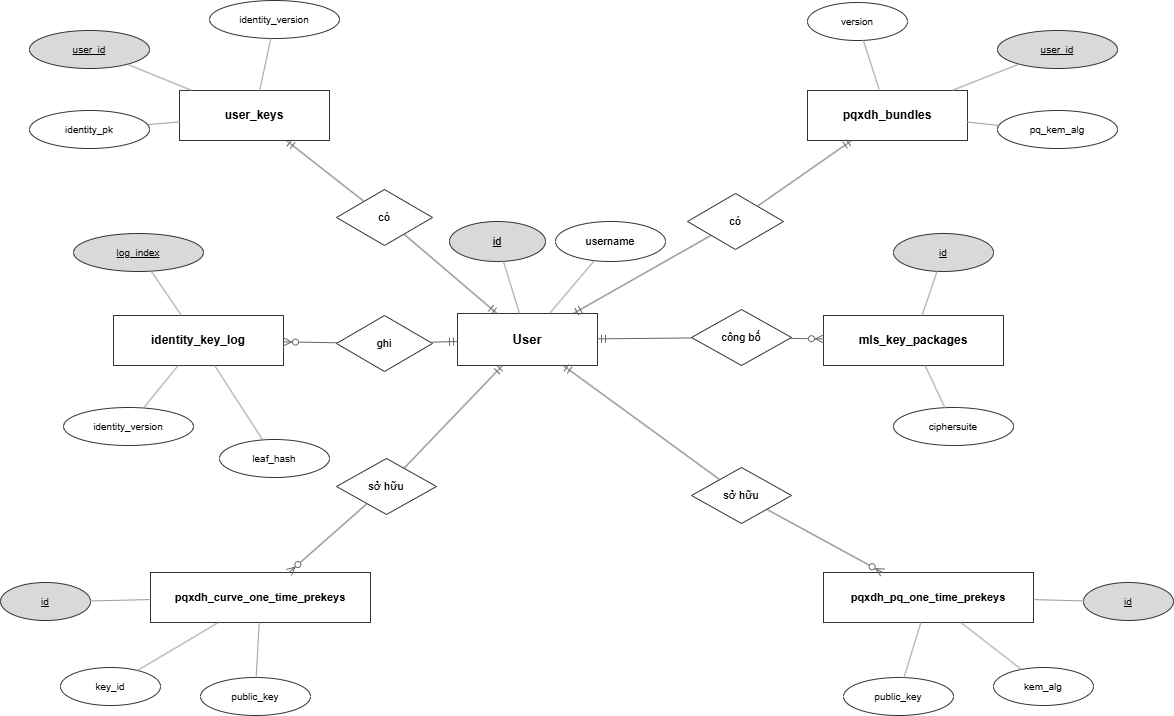

The diagram above was exported from draw.io. Its source (the exported page's mxGraphModel, read from the mxfile embedded in the PNG):
<mxGraphModel dx="1739" dy="1051" grid="0" gridSize="10" guides="1" tooltips="1" connect="1" arrows="1" fold="1" page="1" pageScale="1" pageWidth="1580" pageHeight="1030" math="0" shadow="0">
  <root>
    <mxCell id="0" />
    <mxCell id="1" parent="0" />
    <mxCell id="users" parent="1" style="rounded=0;whiteSpace=wrap;html=1;fillColor=#ffffff;strokeColor=#333333;fontSize=13;fontStyle=1;" value="User" vertex="1">
      <mxGeometry height="52" width="140" x="670" y="465" as="geometry" />
    </mxCell>
    <mxCell id="u_id" parent="1" style="ellipse;whiteSpace=wrap;html=1;fillColor=#d9d9d9;strokeColor=#333333;fontSize=11;" value="&lt;u&gt;id&lt;/u&gt;" vertex="1">
      <mxGeometry height="40" width="96" x="662" y="373" as="geometry" />
    </mxCell>
    <mxCell id="u_name" parent="1" style="ellipse;whiteSpace=wrap;html=1;fillColor=#ffffff;strokeColor=#333333;fontSize=11;" value="username" vertex="1">
      <mxGeometry height="40" width="110" x="768" y="373" as="geometry" />
    </mxCell>
    <mxCell id="user_keys" parent="1" style="rounded=0;whiteSpace=wrap;html=1;fillColor=#ffffff;strokeColor=#333333;fontSize=12;fontStyle=1;" value="user_keys" vertex="1">
      <mxGeometry height="50" width="150" x="392" y="242" as="geometry" />
    </mxCell>
    <mxCell id="uk_id" parent="1" style="ellipse;whiteSpace=wrap;html=1;fillColor=#d9d9d9;strokeColor=#333333;fontSize=10;" value="&lt;u&gt;user_id&lt;/u&gt;" vertex="1">
      <mxGeometry height="38" width="120" x="242" y="182" as="geometry" />
    </mxCell>
    <mxCell id="uk_ipk" parent="1" style="ellipse;whiteSpace=wrap;html=1;fillColor=#ffffff;strokeColor=#333333;fontSize=10;" value="identity_pk" vertex="1">
      <mxGeometry height="38" width="120" x="242" y="262" as="geometry" />
    </mxCell>
    <mxCell id="uk_iv" parent="1" style="ellipse;whiteSpace=wrap;html=1;fillColor=#ffffff;strokeColor=#333333;fontSize=10;" value="identity_version" vertex="1">
      <mxGeometry height="38" width="130" x="422" y="152" as="geometry" />
    </mxCell>
    <mxCell id="d_uk" parent="1" style="rhombus;whiteSpace=wrap;html=1;fillColor=#ffffff;strokeColor=#333333;fontSize=11;" value="có" vertex="1">
      <mxGeometry height="56" width="96" x="549" y="341" as="geometry" />
    </mxCell>
    <mxCell id="pqxdh_bundles" parent="1" style="rounded=0;whiteSpace=wrap;html=1;fillColor=#ffffff;strokeColor=#333333;fontSize=12;fontStyle=1;" value="pqxdh_bundles" vertex="1">
      <mxGeometry height="50" width="160" x="1020" y="242" as="geometry" />
    </mxCell>
    <mxCell id="pb_id" parent="1" style="ellipse;whiteSpace=wrap;html=1;fillColor=#d9d9d9;strokeColor=#333333;fontSize=10;" value="&lt;u&gt;user_id&lt;/u&gt;" vertex="1">
      <mxGeometry height="38" width="120" x="1210" y="182" as="geometry" />
    </mxCell>
    <mxCell id="pb_alg" parent="1" style="ellipse;whiteSpace=wrap;html=1;fillColor=#ffffff;strokeColor=#333333;fontSize=10;" value="pq_kem_alg" vertex="1">
      <mxGeometry height="38" width="120" x="1210" y="262" as="geometry" />
    </mxCell>
    <mxCell id="pb_v" parent="1" style="ellipse;whiteSpace=wrap;html=1;fillColor=#ffffff;strokeColor=#333333;fontSize=10;" value="version" vertex="1">
      <mxGeometry height="38" width="100" x="1020" y="154" as="geometry" />
    </mxCell>
    <mxCell id="d_pb" parent="1" style="rhombus;whiteSpace=wrap;html=1;fillColor=#ffffff;strokeColor=#333333;fontSize=11;" value="có" vertex="1">
      <mxGeometry height="56" width="96" x="900" y="345" as="geometry" />
    </mxCell>
    <mxCell id="identity_key_log" parent="1" style="rounded=0;whiteSpace=wrap;html=1;fillColor=#ffffff;strokeColor=#333333;fontSize=12;fontStyle=1;" value="identity_key_log" vertex="1">
      <mxGeometry height="50" width="170" x="326" y="467" as="geometry" />
    </mxCell>
    <mxCell id="ikl_id" parent="1" style="ellipse;whiteSpace=wrap;html=1;fillColor=#d9d9d9;strokeColor=#333333;fontSize=10;" value="&lt;u&gt;log_index&lt;/u&gt;" vertex="1">
      <mxGeometry height="38" width="130" x="286" y="385" as="geometry" />
    </mxCell>
    <mxCell id="ikl_iv" parent="1" style="ellipse;whiteSpace=wrap;html=1;fillColor=#ffffff;strokeColor=#333333;fontSize=10;" value="identity_version" vertex="1">
      <mxGeometry height="38" width="130" x="276" y="559" as="geometry" />
    </mxCell>
    <mxCell id="ikl_lh" parent="1" style="ellipse;whiteSpace=wrap;html=1;fillColor=#ffffff;strokeColor=#333333;fontSize=10;" value="leaf_hash" vertex="1">
      <mxGeometry height="38" width="110" x="432" y="591" as="geometry" />
    </mxCell>
    <mxCell id="d_ikl" parent="1" style="rhombus;whiteSpace=wrap;html=1;fillColor=#ffffff;strokeColor=#333333;fontSize=11;" value="ghi" vertex="1">
      <mxGeometry height="56" width="96" x="549" y="467" as="geometry" />
    </mxCell>
    <mxCell id="mls_key_packages" parent="1" style="rounded=0;whiteSpace=wrap;html=1;fillColor=#ffffff;strokeColor=#333333;fontSize=12;fontStyle=1;" value="mls_key_packages" vertex="1">
      <mxGeometry height="50" width="180" x="1036" y="467" as="geometry" />
    </mxCell>
    <mxCell id="mkp_id" parent="1" style="ellipse;whiteSpace=wrap;html=1;fillColor=#d9d9d9;strokeColor=#333333;fontSize=10;" value="&lt;u&gt;id&lt;/u&gt;" vertex="1">
      <mxGeometry height="38" width="100" x="1106" y="385" as="geometry" />
    </mxCell>
    <mxCell id="mkp_cs" parent="1" style="ellipse;whiteSpace=wrap;html=1;fillColor=#ffffff;strokeColor=#333333;fontSize=10;" value="ciphersuite" vertex="1">
      <mxGeometry height="38" width="120" x="1106" y="559" as="geometry" />
    </mxCell>
    <mxCell id="d_mkp" parent="1" style="rhombus;whiteSpace=wrap;html=1;fillColor=#ffffff;strokeColor=#333333;fontSize=11;" value="công bố" vertex="1">
      <mxGeometry height="56" width="100" x="904" y="461" as="geometry" />
    </mxCell>
    <mxCell id="pqxdh_curve_otk" parent="1" style="rounded=0;whiteSpace=wrap;html=1;fillColor=#ffffff;strokeColor=#333333;fontSize=11;fontStyle=1;" value="pqxdh_curve_one_time_prekeys" vertex="1">
      <mxGeometry height="50" width="220" x="363" y="724" as="geometry" />
    </mxCell>
    <mxCell id="cotk_id" parent="1" style="ellipse;whiteSpace=wrap;html=1;fillColor=#d9d9d9;strokeColor=#333333;fontSize=10;" value="&lt;u&gt;id&lt;/u&gt;" vertex="1">
      <mxGeometry height="38" width="90" x="213" y="734" as="geometry" />
    </mxCell>
    <mxCell id="cotk_kid" parent="1" style="ellipse;whiteSpace=wrap;html=1;fillColor=#ffffff;strokeColor=#333333;fontSize=10;" value="key_id" vertex="1">
      <mxGeometry height="38" width="100" x="273" y="819" as="geometry" />
    </mxCell>
    <mxCell id="cotk_pk" parent="1" style="ellipse;whiteSpace=wrap;html=1;fillColor=#ffffff;strokeColor=#333333;fontSize=10;" value="public_key" vertex="1">
      <mxGeometry height="38" width="110" x="413" y="829" as="geometry" />
    </mxCell>
    <mxCell id="d_cotk" parent="1" style="rhombus;whiteSpace=wrap;html=1;fillColor=#ffffff;strokeColor=#333333;fontSize=11;" value="sở hữu" vertex="1">
      <mxGeometry height="56" width="100" x="549" y="610" as="geometry" />
    </mxCell>
    <mxCell id="pqxdh_pq_otk" parent="1" style="rounded=0;whiteSpace=wrap;html=1;fillColor=#ffffff;strokeColor=#333333;fontSize=11;fontStyle=1;" value="pqxdh_pq_one_time_prekeys" vertex="1">
      <mxGeometry height="50" width="210" x="1036" y="724" as="geometry" />
    </mxCell>
    <mxCell id="potk_id" parent="1" style="ellipse;whiteSpace=wrap;html=1;fillColor=#d9d9d9;strokeColor=#333333;fontSize=10;" value="&lt;u&gt;id&lt;/u&gt;" vertex="1">
      <mxGeometry height="38" width="90" x="1296" y="734" as="geometry" />
    </mxCell>
    <mxCell id="potk_alg" parent="1" style="ellipse;whiteSpace=wrap;html=1;fillColor=#ffffff;strokeColor=#333333;fontSize=10;" value="kem_alg" vertex="1">
      <mxGeometry height="38" width="100" x="1206" y="819" as="geometry" />
    </mxCell>
    <mxCell id="potk_pk" parent="1" style="ellipse;whiteSpace=wrap;html=1;fillColor=#ffffff;strokeColor=#333333;fontSize=10;" value="public_key" vertex="1">
      <mxGeometry height="38" width="110" x="1056" y="829" as="geometry" />
    </mxCell>
    <mxCell id="d_potk" parent="1" style="rhombus;whiteSpace=wrap;html=1;fillColor=#ffffff;strokeColor=#333333;fontSize=11;" value="sở hữu" vertex="1">
      <mxGeometry height="56" width="100" x="904" y="619" as="geometry" />
    </mxCell>
    <mxCell id="e_u_duk" edge="1" parent="1" source="users" style="html=1;endArrow=none;startArrow=ERmandOne;startFill=0;strokeColor=#666666;" target="d_uk">
      <mxGeometry relative="1" as="geometry" />
    </mxCell>
    <mxCell id="e_duk_uk" edge="1" parent="1" source="d_uk" style="html=1;startArrow=none;endArrow=ERmandOne;endFill=0;strokeColor=#666666;" target="user_keys">
      <mxGeometry relative="1" as="geometry" />
    </mxCell>
    <mxCell id="e_u_dpb" edge="1" parent="1" source="users" style="html=1;endArrow=none;startArrow=ERmandOne;startFill=0;strokeColor=#666666;" target="d_pb">
      <mxGeometry relative="1" as="geometry" />
    </mxCell>
    <mxCell id="e_dpb_pb" edge="1" parent="1" source="d_pb" style="html=1;startArrow=none;endArrow=ERmandOne;endFill=0;strokeColor=#666666;" target="pqxdh_bundles">
      <mxGeometry relative="1" as="geometry" />
    </mxCell>
    <mxCell id="e_u_dikl" edge="1" parent="1" source="users" style="html=1;endArrow=none;startArrow=ERmandOne;startFill=0;strokeColor=#666666;" target="d_ikl">
      <mxGeometry relative="1" as="geometry" />
    </mxCell>
    <mxCell id="e_dikl_ikl" edge="1" parent="1" source="d_ikl" style="html=1;startArrow=none;endArrow=ERzeroToMany;endFill=0;strokeColor=#666666;" target="identity_key_log">
      <mxGeometry relative="1" as="geometry" />
    </mxCell>
    <mxCell id="e_u_dmkp" edge="1" parent="1" source="users" style="html=1;endArrow=none;startArrow=ERmandOne;startFill=0;strokeColor=#666666;" target="d_mkp">
      <mxGeometry relative="1" as="geometry" />
    </mxCell>
    <mxCell id="e_dmkp_mkp" edge="1" parent="1" source="d_mkp" style="html=1;startArrow=none;endArrow=ERzeroToMany;endFill=0;strokeColor=#666666;" target="mls_key_packages">
      <mxGeometry relative="1" as="geometry" />
    </mxCell>
    <mxCell id="e_u_dcotk" edge="1" parent="1" source="users" style="html=1;endArrow=none;startArrow=ERmandOne;startFill=0;strokeColor=#666666;" target="d_cotk">
      <mxGeometry relative="1" as="geometry" />
    </mxCell>
    <mxCell id="e_dcotk_cotk" edge="1" parent="1" source="d_cotk" style="html=1;startArrow=none;endArrow=ERzeroToMany;endFill=0;strokeColor=#666666;" target="pqxdh_curve_otk">
      <mxGeometry relative="1" as="geometry" />
    </mxCell>
    <mxCell id="e_u_dpotk" edge="1" parent="1" source="users" style="html=1;endArrow=none;startArrow=ERmandOne;startFill=0;strokeColor=#666666;" target="d_potk">
      <mxGeometry relative="1" as="geometry" />
    </mxCell>
    <mxCell id="e_dpotk_potk" edge="1" parent="1" source="d_potk" style="html=1;startArrow=none;endArrow=ERzeroToMany;endFill=0;strokeColor=#666666;" target="pqxdh_pq_otk">
      <mxGeometry relative="1" as="geometry" />
    </mxCell>
    <mxCell id="o_u_id" edge="1" parent="1" source="u_id" style="html=1;startArrow=none;endArrow=none;strokeColor=#999999;" target="users">
      <mxGeometry relative="1" as="geometry" />
    </mxCell>
    <mxCell id="o_u_name" edge="1" parent="1" source="u_name" style="html=1;startArrow=none;endArrow=none;strokeColor=#999999;" target="users">
      <mxGeometry relative="1" as="geometry" />
    </mxCell>
    <mxCell id="o_uk_id" edge="1" parent="1" source="uk_id" style="html=1;startArrow=none;endArrow=none;strokeColor=#999999;" target="user_keys">
      <mxGeometry relative="1" as="geometry" />
    </mxCell>
    <mxCell id="o_uk_ipk" edge="1" parent="1" source="uk_ipk" style="html=1;startArrow=none;endArrow=none;strokeColor=#999999;" target="user_keys">
      <mxGeometry relative="1" as="geometry" />
    </mxCell>
    <mxCell id="o_uk_iv" edge="1" parent="1" source="uk_iv" style="html=1;startArrow=none;endArrow=none;strokeColor=#999999;" target="user_keys">
      <mxGeometry relative="1" as="geometry" />
    </mxCell>
    <mxCell id="o_pb_id" edge="1" parent="1" source="pb_id" style="html=1;startArrow=none;endArrow=none;strokeColor=#999999;" target="pqxdh_bundles">
      <mxGeometry relative="1" as="geometry" />
    </mxCell>
    <mxCell id="o_pb_alg" edge="1" parent="1" source="pb_alg" style="html=1;startArrow=none;endArrow=none;strokeColor=#999999;" target="pqxdh_bundles">
      <mxGeometry relative="1" as="geometry" />
    </mxCell>
    <mxCell id="o_pb_v" edge="1" parent="1" source="pb_v" style="html=1;startArrow=none;endArrow=none;strokeColor=#999999;" target="pqxdh_bundles">
      <mxGeometry relative="1" as="geometry" />
    </mxCell>
    <mxCell id="o_ikl_id" edge="1" parent="1" source="ikl_id" style="html=1;startArrow=none;endArrow=none;strokeColor=#999999;" target="identity_key_log">
      <mxGeometry relative="1" as="geometry" />
    </mxCell>
    <mxCell id="o_ikl_iv" edge="1" parent="1" source="ikl_iv" style="html=1;startArrow=none;endArrow=none;strokeColor=#999999;" target="identity_key_log">
      <mxGeometry relative="1" as="geometry" />
    </mxCell>
    <mxCell id="o_ikl_lh" edge="1" parent="1" source="ikl_lh" style="html=1;startArrow=none;endArrow=none;strokeColor=#999999;" target="identity_key_log">
      <mxGeometry relative="1" as="geometry" />
    </mxCell>
    <mxCell id="o_mkp_id" edge="1" parent="1" source="mkp_id" style="html=1;startArrow=none;endArrow=none;strokeColor=#999999;" target="mls_key_packages">
      <mxGeometry relative="1" as="geometry" />
    </mxCell>
    <mxCell id="o_mkp_cs" edge="1" parent="1" source="mkp_cs" style="html=1;startArrow=none;endArrow=none;strokeColor=#999999;" target="mls_key_packages">
      <mxGeometry relative="1" as="geometry" />
    </mxCell>
    <mxCell id="o_cotk_id" edge="1" parent="1" source="cotk_id" style="html=1;startArrow=none;endArrow=none;strokeColor=#999999;" target="pqxdh_curve_otk">
      <mxGeometry relative="1" as="geometry" />
    </mxCell>
    <mxCell id="o_cotk_kid" edge="1" parent="1" source="cotk_kid" style="html=1;startArrow=none;endArrow=none;strokeColor=#999999;" target="pqxdh_curve_otk">
      <mxGeometry relative="1" as="geometry" />
    </mxCell>
    <mxCell id="o_cotk_pk" edge="1" parent="1" source="cotk_pk" style="html=1;startArrow=none;endArrow=none;strokeColor=#999999;" target="pqxdh_curve_otk">
      <mxGeometry relative="1" as="geometry" />
    </mxCell>
    <mxCell id="o_potk_id" edge="1" parent="1" source="potk_id" style="html=1;startArrow=none;endArrow=none;strokeColor=#999999;" target="pqxdh_pq_otk">
      <mxGeometry relative="1" as="geometry" />
    </mxCell>
    <mxCell id="o_potk_alg" edge="1" parent="1" source="potk_alg" style="html=1;startArrow=none;endArrow=none;strokeColor=#999999;" target="pqxdh_pq_otk">
      <mxGeometry relative="1" as="geometry" />
    </mxCell>
    <mxCell id="o_potk_pk" edge="1" parent="1" source="potk_pk" style="html=1;startArrow=none;endArrow=none;strokeColor=#999999;" target="pqxdh_pq_otk">
      <mxGeometry relative="1" as="geometry" />
    </mxCell>
  </root>
</mxGraphModel>